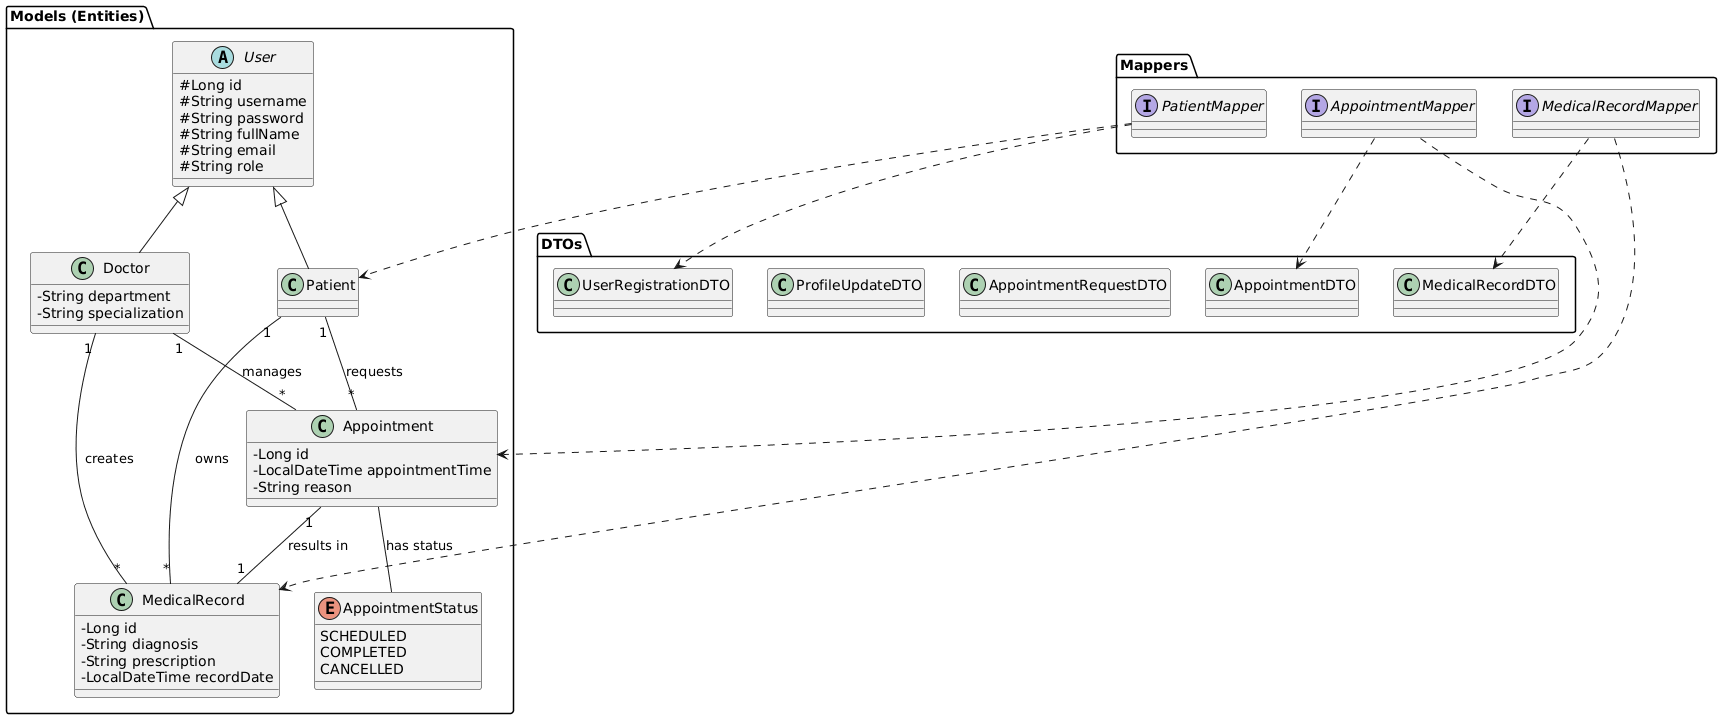

The diagram above was rendered by PlantUML. Its source (embedded in the PNG):
@startuml
skinparam classAttributeIconSize 0

package "Models (Entities)" {
    abstract class User {
        # Long id
        # String username
        # String password
        # String fullName
        # String email
        # String role
    }

    class Patient extends User {
    }

    class Doctor extends User {
        - String department
        - String specialization
    }

    class Appointment {
        - Long id
        - LocalDateTime appointmentTime
        - String reason
    }
    
    class MedicalRecord {
        - Long id
        - String diagnosis
        - String prescription
        - LocalDateTime recordDate
    }

    enum AppointmentStatus {
        SCHEDULED
        COMPLETED
        CANCELLED
    }
}

package "DTOs" {
    class UserRegistrationDTO
    class ProfileUpdateDTO
    class AppointmentRequestDTO
    class AppointmentDTO
    class MedicalRecordDTO
}

package "Mappers" {
    interface PatientMapper
    interface AppointmentMapper
    interface MedicalRecordMapper
}

' --- Relationships ---
Doctor "1" -- "*" Appointment : "manages"
Patient "1" -- "*" Appointment : "requests"
Doctor "1" -- "*" MedicalRecord : "creates"
Patient "1" -- "*" MedicalRecord : "owns"

Appointment "1" -- "1" MedicalRecord : "results in"
Appointment -- AppointmentStatus : "has status"

' --- Mapper Dependencies ---
PatientMapper ..> UserRegistrationDTO
PatientMapper ..> Patient
AppointmentMapper ..> Appointment
AppointmentMapper ..> AppointmentDTO
MedicalRecordMapper ..> MedicalRecord
MedicalRecordMapper ..> MedicalRecordDTO
@enduml